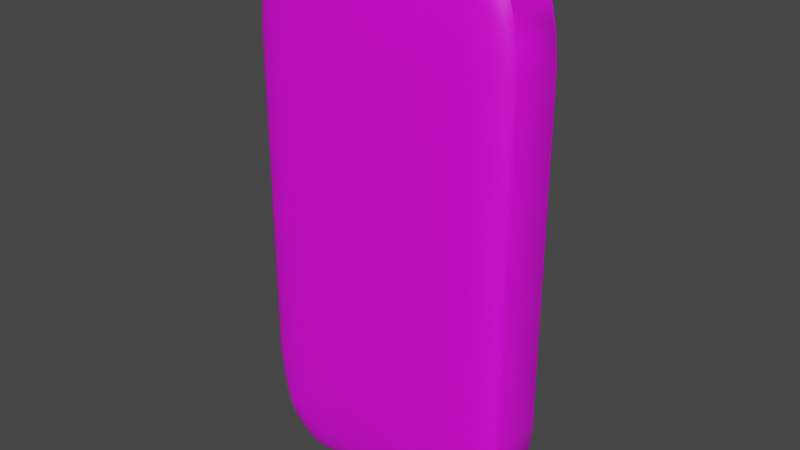 # Source: BucksPack.blend  (saved by Blender 3.4.6; exported with 4.5.12 LTS)
import bpy
from mathutils import Matrix  # noqa: F401  (used for matrix-valued properties, if any)

bpy.ops.wm.read_factory_settings(use_empty=True)
scene = bpy.context.scene
scene.name = 'Scene'

# ---- collections
col_collection = bpy.data.collections.new('Collection'); scene.collection.children.link(col_collection)

# ---- images (referenced by path relative to the original .blend; pixels are not part of the script)
import os
ASSET_DIR = os.environ.get("B2B_ASSET_DIR", "")  # directory of the original .blend (textures are referenced by path, not embedded)
HERE = os.path.dirname(os.path.abspath(__file__))  # packed textures are extracted next to this script under _unpacked/

def load_image(name, relpath, width, height, colorspace="sRGB"):
    """Load a texture the original file referenced (path relative to the .blend, or extracted next to this script)."""
    p = next((c for c in (os.path.join(HERE, relpath), os.path.join(ASSET_DIR, relpath)) if relpath and os.path.exists(c)), "")
    if p:
        img = bpy.data.images.load(p, check_existing=True)
        img.name = name
    else:  # same state as the original file: an image datablock whose file is absent (Cycles renders it pink)
        img = bpy.data.images.new(name, width, height)
        img.source = "FILE"
        img.filepath = "//" + (relpath or name)
    img.colorspace_settings.name = colorspace
    return img
img_bucks_texture_png = load_image('Bucks_Texture.png', 'Bucks_Texture.png', 1024, 1024, 'sRGB')

# ---- materials (node trees are filled in below, after node groups)
mat_base = bpy.data.materials.new('Base')
mat_base.use_transparent_shadow = False

# ---- node groups
ng_auto_smooth = bpy.data.node_groups.new('Auto Smooth', 'GeometryNodeTree')
_s = ng_auto_smooth.interface.new_socket(name='Geometry', in_out='OUTPUT', socket_type='NodeSocketGeometry')
_s = ng_auto_smooth.interface.new_socket(name='Geometry', in_out='INPUT', socket_type='NodeSocketGeometry')
_s = ng_auto_smooth.interface.new_socket(name='Angle', in_out='INPUT', socket_type='NodeSocketFloat')
_s.subtype = 'ANGLE'
_s.min_value = 0.0
_s.max_value = 3.142
ng_auto_smooth.is_modifier = True
_N = ng_auto_smooth.nodes; _L = ng_auto_smooth.links
n0 = _N.new('NodeGroupOutput'); n0.name = 'Group Output'; n0.location = (480, -100)
n1 = _N.new('NodeGroupInput'); n1.name = 'Group Input'; n1.location = (-420, -300)
n2 = _N.new('NodeGroupInput'); n2.name = 'Group Input.001'; n2.location = (-60, -100)
n3 = _N.new('GeometryNodeSetShadeSmooth'); n3.name = 'Set Shade Smooth'; n3.location = (120, -100)
n3.domain = 'EDGE'
n4 = _N.new('GeometryNodeSetShadeSmooth'); n4.name = 'Set Shade Smooth.001'; n4.location = (300, -100)
n5 = _N.new('GeometryNodeInputMeshEdgeAngle'); n5.name = 'Edge Angle'; n5.location = (-420, -220)
n6 = _N.new('GeometryNodeInputEdgeSmooth'); n6.name = 'Is Edge Smooth'; n6.location = (-60, -160)
n7 = _N.new('GeometryNodeInputShadeSmooth'); n7.name = 'Is Face Smooth'; n7.location = (-240, -340)
n8 = _N.new('FunctionNodeBooleanMath'); n8.name = 'Boolean Math'; n8.location = (-60, -220)
n9 = _N.new('FunctionNodeCompare'); n9.name = 'Compare'; n9.location = (-240, -180)
n9.operation = 'LESS_EQUAL'
_L.new(n5.outputs[0], n9.inputs[0])
_L.new(n4.outputs[0], n0.inputs[0])
_L.new(n1.outputs[1], n9.inputs[1])
_L.new(n9.outputs[0], n8.inputs[0])
_L.new(n7.outputs[0], n8.inputs[1])
_L.new(n2.outputs[0], n3.inputs[0])
_L.new(n6.outputs[0], n3.inputs[1])
_L.new(n3.outputs[0], n4.inputs[0])
_L.new(n8.outputs[0], n3.inputs[2])
n0.is_active_output = True

# ---- material node trees
mat_base.use_nodes = True; mat_base.node_tree.nodes.clear()
_N = mat_base.node_tree.nodes; _L = mat_base.node_tree.links
n0 = _N.new('ShaderNodeBsdfPrincipled'); n0.name = 'Principled BSDF'; n0.location = (10, 300)
n0.distribution = 'GGX'
n0.subsurface_method = 'BURLEY'
n0.inputs[3].default_value = 1.45
n0.inputs[27].default_value = (0.0, 0.0, 0.0, 1.0)
n0.inputs[28].default_value = 1.0
n1 = _N.new('ShaderNodeOutputMaterial'); n1.name = 'Material Output'; n1.location = (300, 300)
n2 = _N.new('ShaderNodeTexImage'); n2.name = 'Image Texture'; n2.location = (-312, 275)
n2.image = img_bucks_texture_png
_L.new(n0.outputs[0], n1.inputs[0])
_L.new(n2.outputs[0], n0.inputs[0])
n1.is_active_output = True

# ---- world
world_world = bpy.data.worlds.new('World'); scene.world = world_world
world_world.use_nodes = True; world_world.node_tree.nodes.clear()
_N = world_world.node_tree.nodes; _L = world_world.node_tree.links
n0 = _N.new('ShaderNodeOutputWorld'); n0.name = 'World Output'; n0.location = (300, 300)
n1 = _N.new('ShaderNodeBackground'); n1.name = 'Background'; n1.location = (10, 300)
n1.inputs[0].default_value = (0.05088, 0.05088, 0.05088, 1.0)
_L.new(n1.outputs[0], n0.inputs[0])
n0.is_active_output = True
world_world.color = (0.05088, 0.05088, 0.05088)
world_world.use_sun_shadow = False
world_world.sun_shadow_jitter_overblur = 0.0

# ---- meshes
me_cube_002 = bpy.data.meshes.new('Cube.002')
me_cube_002.from_pydata([(-0.6259, -0.3, 1.252), (-0.6259, -0.1878, 2.0), (-1.0, -0.1878, 1.252), (-0.6259, -0.2939, 1.483), (-0.6259, -0.278, 1.692), (-0.7417, -0.2939, 1.252), (-0.7394, -0.2843, 1.48), (-0.7379, -0.2719, 1.677), (-0.8461, -0.278, 1.252), (-0.8383, -0.2716, 1.476), (-0.8262, -0.263, 1.652), (-0.7392, -0.1878, 1.961), (-0.844, -0.1878, 1.857), (-0.6259, -0.2204, 1.964), (-0.7378, -0.2198, 1.9), (-0.8373, -0.2195, 1.818), (-0.6259, -0.253, 1.858), (-0.7356, -0.2508, 1.815), (-0.825, -0.2473, 1.758), (-0.9812, -0.2211, 1.252), (-0.929, -0.253, 1.252), (-0.9799, -0.1878, 1.483), (-0.9488, -0.2206, 1.479), (-0.9081, -0.2509, 1.476), (-0.927, -0.1878, 1.692), (-0.9064, -0.2201, 1.677), (-0.8781, -0.2473, 1.653), (-0.6259, 0.1878, 2.0), (-0.6259, 0.3, 1.252), (-1.0, 0.1878, 1.252), (-0.6259, 0.2204, 1.964), (-0.6259, 0.253, 1.858), (-0.7392, 0.1878, 1.961), (-0.7371, 0.22, 1.9), (-0.7356, 0.2509, 1.817), (-0.844, 0.1878, 1.857), (-0.8368, 0.2195, 1.816), (-0.825, 0.2473, 1.758), (-0.7417, 0.2939, 1.252), (-0.8461, 0.278, 1.252), (-0.6259, 0.2939, 1.483), (-0.7401, 0.2843, 1.479), (-0.8386, 0.2719, 1.476), (-0.6259, 0.278, 1.692), (-0.7379, 0.2716, 1.677), (-0.8262, 0.263, 1.652), (-0.9799, 0.1878, 1.483), (-0.927, 0.1878, 1.692), (-0.9812, 0.2211, 1.252), (-0.949, 0.2205, 1.48), (-0.9075, 0.2201, 1.678), (-0.929, 0.253, 1.252), (-0.9071, 0.2508, 1.476), (-0.8781, 0.2473, 1.653), (-0.6259, -0.3, -1.252), (-1.0, -0.1878, -1.252), (-0.6259, -0.1878, -2.0), (-0.7417, -0.2939, -1.252), (-0.8461, -0.278, -1.252), (-0.6259, -0.2939, -1.483), (-0.7401, -0.2843, -1.479), (-0.8386, -0.2719, -1.476), (-0.6259, -0.278, -1.692), (-0.7379, -0.2716, -1.677), (-0.8262, -0.263, -1.652), (-0.9799, -0.1878, -1.483), (-0.927, -0.1878, -1.692), (-0.9812, -0.2211, -1.252), (-0.949, -0.2205, -1.48), (-0.9075, -0.2201, -1.678), (-0.929, -0.253, -1.252), (-0.9071, -0.2508, -1.476), (-0.8781, -0.2473, -1.653), (-0.6259, -0.2204, -1.964), (-0.6259, -0.253, -1.858), (-0.7392, -0.1878, -1.961), (-0.7371, -0.22, -1.9), (-0.7356, -0.2509, -1.817), (-0.844, -0.1878, -1.857), (-0.8368, -0.2195, -1.816), (-0.825, -0.2473, -1.758), (-0.6259, 0.3, -1.252), (-0.6259, 0.1878, -2.0), (-1.0, 0.1878, -1.252), (-0.6259, 0.2939, -1.483), (-0.6259, 0.278, -1.692), (-0.7417, 0.2939, -1.252), (-0.7394, 0.2843, -1.48), (-0.7379, 0.2719, -1.677), (-0.8461, 0.278, -1.252), (-0.8383, 0.2716, -1.476), (-0.8262, 0.263, -1.652), (-0.7392, 0.1878, -1.961), (-0.844, 0.1878, -1.857), (-0.6259, 0.2204, -1.964), (-0.7378, 0.2198, -1.9), (-0.8373, 0.2195, -1.818), (-0.6259, 0.253, -1.858), (-0.7356, 0.2508, -1.815), (-0.825, 0.2473, -1.758), (-0.9812, 0.2211, -1.252), (-0.929, 0.253, -1.252), (-0.9799, 0.1878, -1.483), (-0.9488, 0.2206, -1.479), (-0.9081, 0.2509, -1.476), (-0.927, 0.1878, -1.692), (-0.9064, 0.2201, -1.677), (-0.8781, 0.2473, -1.653), (0.6259, -0.3, 1.252), (1.0, -0.1878, 1.252), (0.6259, -0.1878, 2.0), (0.7417, -0.2939, 1.252), (0.8461, -0.278, 1.252), (0.6259, -0.2939, 1.483), (0.7401, -0.2843, 1.479), (0.8386, -0.2719, 1.476), (0.6259, -0.278, 1.692), (0.7379, -0.2716, 1.677), (0.8262, -0.263, 1.652), (0.9799, -0.1878, 1.483), (0.927, -0.1878, 1.692), (0.9812, -0.2211, 1.252), (0.949, -0.2205, 1.48), (0.9075, -0.2201, 1.678), (0.929, -0.253, 1.252), (0.9071, -0.2508, 1.476), (0.8781, -0.2473, 1.653), (0.6259, -0.2204, 1.964), (0.6259, -0.253, 1.858), (0.7392, -0.1878, 1.961), (0.7371, -0.22, 1.9), (0.7356, -0.2509, 1.817), (0.844, -0.1878, 1.857), (0.8368, -0.2195, 1.816), (0.825, -0.2473, 1.758), (0.6259, 0.3, 1.252), (0.6259, 0.1878, 2.0), (1.0, 0.1878, 1.252), (0.6259, 0.2939, 1.483), (0.6259, 0.278, 1.692), (0.7417, 0.2939, 1.252), (0.7394, 0.2843, 1.48), (0.7379, 0.2719, 1.677), (0.8461, 0.278, 1.252), (0.8383, 0.2716, 1.476), (0.8262, 0.263, 1.652), (0.7392, 0.1878, 1.961), (0.844, 0.1878, 1.857), (0.6259, 0.2204, 1.964), (0.7378, 0.2198, 1.9), (0.8373, 0.2195, 1.818), (0.6259, 0.253, 1.858), (0.7356, 0.2508, 1.815), (0.825, 0.2473, 1.758), (0.9812, 0.2211, 1.252), (0.929, 0.253, 1.252), (0.9799, 0.1878, 1.483), (0.9488, 0.2206, 1.479), (0.9081, 0.2509, 1.476), (0.927, 0.1878, 1.692), (0.9064, 0.2201, 1.677), (0.8781, 0.2473, 1.653), (0.6259, -0.3, -1.252), (0.6259, -0.1878, -2.0), (1.0, -0.1878, -1.252), (0.6259, -0.2939, -1.483), (0.6259, -0.278, -1.692), (0.7417, -0.2939, -1.252), (0.7394, -0.2843, -1.48), (0.7379, -0.2719, -1.677), (0.8461, -0.278, -1.252), (0.8383, -0.2716, -1.476), (0.8262, -0.263, -1.652), (0.7392, -0.1878, -1.961), (0.844, -0.1878, -1.857), (0.6259, -0.2204, -1.964), (0.7378, -0.2198, -1.9), (0.8373, -0.2195, -1.818), (0.6259, -0.253, -1.858), (0.7356, -0.2508, -1.815), (0.825, -0.2473, -1.758), (0.9812, -0.2211, -1.252), (0.929, -0.253, -1.252), (0.9799, -0.1878, -1.483), (0.9488, -0.2206, -1.479), (0.9081, -0.2509, -1.476), (0.927, -0.1878, -1.692), (0.9064, -0.2201, -1.677), (0.8781, -0.2473, -1.653), (0.6259, 0.3, -1.252), (1.0, 0.1878, -1.252), (0.6259, 0.1878, -2.0), (0.7417, 0.2939, -1.252), (0.8461, 0.278, -1.252), (0.6259, 0.2939, -1.483), (0.7401, 0.2843, -1.479), (0.8386, 0.2719, -1.476), (0.6259, 0.278, -1.692), (0.7379, 0.2716, -1.677), (0.8262, 0.263, -1.652), (0.9799, 0.1878, -1.483), (0.927, 0.1878, -1.692), (0.9812, 0.2211, -1.252), (0.949, 0.2205, -1.48), (0.9075, 0.2201, -1.678), (0.929, 0.253, -1.252), (0.9071, 0.2508, -1.476), (0.8781, 0.2473, -1.653), (0.6259, 0.2204, -1.964), (0.6259, 0.253, -1.858), (0.7392, 0.1878, -1.961), (0.7371, 0.22, -1.9), (0.7356, 0.2509, -1.817), (0.844, 0.1878, -1.857), (0.8368, 0.2195, -1.816), (0.825, 0.2473, -1.758)], [], [(136, 1, 110), (164, 137, 109), (81, 135, 189), (2, 83, 55), (82, 163, 56), (0, 6, 5), (3, 7, 6), (4, 17, 7), (5, 9, 8), (6, 10, 9), (7, 18, 10), (11, 13, 1), (12, 14, 11), (24, 15, 12), (14, 16, 13), (15, 17, 14), (25, 18, 15), (19, 21, 2), (20, 22, 19), (8, 23, 20), (21, 25, 24), (22, 26, 25), (9, 26, 23), (10, 18, 26), (30, 32, 27), (31, 33, 30), (43, 34, 31), (33, 35, 32), (34, 36, 33), (44, 37, 34), (28, 41, 40), (38, 42, 41), (39, 52, 42), (40, 44, 43), (41, 45, 44), (42, 53, 45), (46, 48, 29), (46, 50, 49), (47, 36, 50), (49, 51, 48), (49, 53, 52), (50, 37, 53), (37, 45, 53), (54, 60, 59), (57, 61, 60), (58, 71, 61), (59, 63, 62), (60, 64, 63), (61, 72, 64), (65, 67, 55), (65, 69, 68), (66, 79, 69), (68, 70, 67), (68, 72, 71), (69, 80, 72), (73, 75, 56), (74, 76, 73), (62, 77, 74), (76, 78, 75), (77, 79, 76), (63, 80, 77), (64, 72, 80), (81, 87, 86), (84, 88, 87), (85, 98, 88), (86, 90, 89), (87, 91, 90), (88, 99, 91), (92, 94, 82), (93, 95, 92), (105, 96, 93), (95, 97, 94), (96, 98, 95), (106, 99, 96), (100, 102, 83), (101, 103, 100), (89, 104, 101), (102, 106, 105), (103, 107, 106), (90, 107, 104), (91, 99, 107), (108, 114, 113), (111, 115, 114), (112, 125, 115), (113, 117, 116), (114, 118, 117), (115, 126, 118), (119, 121, 109), (119, 123, 122), (120, 133, 123), (122, 124, 121), (122, 126, 125), (123, 134, 126), (127, 129, 110), (128, 130, 127), (116, 131, 128), (130, 132, 129), (131, 133, 130), (117, 134, 131), (118, 126, 134), (135, 141, 140), (138, 142, 141), (139, 152, 142), (140, 144, 143), (141, 145, 144), (142, 153, 145), (146, 148, 136), (147, 149, 146), (159, 150, 147), (149, 151, 148), (150, 152, 149), (160, 153, 150), (154, 156, 137), (155, 157, 154), (143, 158, 155), (156, 160, 159), (157, 161, 160), (144, 161, 158), (145, 153, 161), (162, 168, 167), (165, 169, 168), (166, 179, 169), (167, 171, 170), (168, 172, 171), (169, 180, 172), (173, 175, 163), (174, 176, 173), (186, 177, 174), (176, 178, 175), (177, 179, 176), (187, 180, 177), (181, 183, 164), (182, 184, 181), (170, 185, 182), (183, 187, 186), (184, 188, 187), (171, 188, 185), (172, 180, 188), (189, 195, 194), (192, 196, 195), (193, 206, 196), (194, 198, 197), (195, 199, 198), (196, 207, 199), (200, 202, 190), (200, 204, 203), (201, 214, 204), (203, 205, 202), (203, 207, 206), (204, 215, 207), (208, 210, 191), (209, 211, 208), (197, 212, 209), (211, 213, 210), (212, 214, 211), (198, 215, 212), (199, 207, 215), (0, 57, 54), (5, 58, 57), (8, 70, 58), (20, 67, 70), (19, 55, 67), (27, 11, 1), (11, 35, 12), (35, 24, 12), (47, 21, 24), (46, 2, 21), (81, 38, 28), (86, 39, 38), (89, 51, 39), (101, 48, 51), (100, 29, 48), (56, 92, 82), (92, 78, 93), (78, 105, 93), (66, 102, 105), (65, 83, 102), (54, 165, 162), (59, 166, 165), (62, 178, 166), (74, 175, 178), (73, 163, 175), (189, 84, 81), (194, 85, 84), (197, 97, 85), (209, 94, 97), (208, 82, 94), (164, 200, 190), (183, 201, 200), (186, 213, 201), (213, 173, 210), (173, 191, 210), (162, 111, 108), (167, 112, 111), (170, 124, 112), (182, 121, 124), (181, 109, 121), (135, 192, 189), (140, 193, 192), (143, 205, 193), (155, 202, 205), (154, 190, 202), (110, 146, 136), (146, 132, 147), (132, 159, 147), (120, 156, 159), (119, 137, 156), (108, 3, 0), (113, 4, 3), (116, 16, 4), (128, 13, 16), (127, 1, 13), (28, 138, 135), (40, 139, 138), (43, 151, 139), (31, 148, 151), (30, 136, 148), (162, 0, 54), (136, 27, 1), (164, 190, 137), (81, 28, 135), (2, 29, 83), (82, 191, 163), (0, 3, 6), (3, 4, 7), (4, 16, 17), (5, 6, 9), (6, 7, 10), (7, 17, 18), (11, 14, 13), (12, 15, 14), (24, 25, 15), (14, 17, 16), (15, 18, 17), (25, 26, 18), (19, 22, 21), (20, 23, 22), (8, 9, 23), (21, 22, 25), (22, 23, 26), (9, 10, 26), (30, 33, 32), (31, 34, 33), (43, 44, 34), (33, 36, 35), (34, 37, 36), (44, 45, 37), (28, 38, 41), (38, 39, 42), (39, 51, 52), (40, 41, 44), (41, 42, 45), (42, 52, 53), (46, 49, 48), (46, 47, 50), (47, 35, 36), (49, 52, 51), (49, 50, 53), (50, 36, 37), (54, 57, 60), (57, 58, 61), (58, 70, 71), (59, 60, 63), (60, 61, 64), (61, 71, 72), (65, 68, 67), (65, 66, 69), (66, 78, 79), (68, 71, 70), (68, 69, 72), (69, 79, 80), (73, 76, 75), (74, 77, 76), (62, 63, 77), (76, 79, 78), (77, 80, 79), (63, 64, 80), (81, 84, 87), (84, 85, 88), (85, 97, 98), (86, 87, 90), (87, 88, 91), (88, 98, 99), (92, 95, 94), (93, 96, 95), (105, 106, 96), (95, 98, 97), (96, 99, 98), (106, 107, 99), (100, 103, 102), (101, 104, 103), (89, 90, 104), (102, 103, 106), (103, 104, 107), (90, 91, 107), (108, 111, 114), (111, 112, 115), (112, 124, 125), (113, 114, 117), (114, 115, 118), (115, 125, 126), (119, 122, 121), (119, 120, 123), (120, 132, 133), (122, 125, 124), (122, 123, 126), (123, 133, 134), (127, 130, 129), (128, 131, 130), (116, 117, 131), (130, 133, 132), (131, 134, 133), (117, 118, 134), (135, 138, 141), (138, 139, 142), (139, 151, 152), (140, 141, 144), (141, 142, 145), (142, 152, 153), (146, 149, 148), (147, 150, 149), (159, 160, 150), (149, 152, 151), (150, 153, 152), (160, 161, 153), (154, 157, 156), (155, 158, 157), (143, 144, 158), (156, 157, 160), (157, 158, 161), (144, 145, 161), (162, 165, 168), (165, 166, 169), (166, 178, 179), (167, 168, 171), (168, 169, 172), (169, 179, 180), (173, 176, 175), (174, 177, 176), (186, 187, 177), (176, 179, 178), (177, 180, 179), (187, 188, 180), (181, 184, 183), (182, 185, 184), (170, 171, 185), (183, 184, 187), (184, 185, 188), (171, 172, 188), (189, 192, 195), (192, 193, 196), (193, 205, 206), (194, 195, 198), (195, 196, 199), (196, 206, 207), (200, 203, 202), (200, 201, 204), (201, 213, 214), (203, 206, 205), (203, 204, 207), (204, 214, 215), (208, 211, 210), (209, 212, 211), (197, 198, 212), (211, 214, 213), (212, 215, 214), (198, 199, 215), (0, 5, 57), (5, 8, 58), (8, 20, 70), (20, 19, 67), (19, 2, 55), (27, 32, 11), (11, 32, 35), (35, 47, 24), (47, 46, 21), (46, 29, 2), (81, 86, 38), (86, 89, 39), (89, 101, 51), (101, 100, 48), (100, 83, 29), (56, 75, 92), (92, 75, 78), (78, 66, 105), (66, 65, 102), (65, 55, 83), (54, 59, 165), (59, 62, 166), (62, 74, 178), (74, 73, 175), (73, 56, 163), (189, 194, 84), (194, 197, 85), (197, 209, 97), (209, 208, 94), (208, 191, 82), (164, 183, 200), (183, 186, 201), (186, 174, 213), (213, 174, 173), (173, 163, 191), (162, 167, 111), (167, 170, 112), (170, 182, 124), (182, 181, 121), (181, 164, 109), (135, 140, 192), (140, 143, 193), (143, 155, 205), (155, 154, 202), (154, 137, 190), (110, 129, 146), (146, 129, 132), (132, 120, 159), (120, 119, 156), (119, 109, 137), (108, 113, 3), (113, 116, 4), (116, 128, 16), (128, 127, 13), (127, 110, 1), (28, 40, 138), (40, 43, 139), (43, 31, 151), (31, 30, 148), (30, 27, 136), (162, 108, 0)])
me_cube_002.polygons.foreach_set('use_smooth', [True] * 428)
_uv = me_cube_002.uv_layers.new(name='UVMap')
_uv.uv.foreach_set('vector', [0.5699, 0.8805, 0.5699, 0.8264, 0.5699, 0.8805, 0.4941, 0.8967, 0.5524, 0.8967, 0.5524, 0.8967, 0.1733, 0.1971, 0.8267, 0.8029, 0.1733, 0.8029, 0.5524, 0.8102, 0.4941, 0.8102, 0.4941, 0.8102, 0.4766, 0.8264, 0.4766, 0.8805, 0.4766, 0.8264, 0.8267, 0.1971, 0.8864, 0.1421, 0.8267, 0.141, 0.8872, 0.1971, 0.9378, 0.1428, 0.8864, 0.1421, 0.5551, 0.8032, 0.5652, 0.7966, 0.5547, 0.7965, 0.8267, 0.141, 0.8853, 0.0943, 0.8267, 0.09048, 0.5482, 0.7964, 0.5538, 0.7911, 0.5481, 0.7904, 0.5547, 0.7965, 0.5652, 0.7912, 0.5538, 0.7911, 0.5699, 0.8215, 0.5699, 0.8264, 0.5699, 0.8264, 0.5699, 0.817, 0.5699, 0.8216, 0.5699, 0.8215, 0.5699, 0.8102, 0.5699, 0.8173, 0.5699, 0.817, 0.5699, 0.8216, 0.5699, 0.8264, 0.5699, 0.8264, 0.5699, 0.8173, 0.5699, 0.8217, 0.5699, 0.8216, 0.5699, 0.8102, 0.5699, 0.8178, 0.5699, 0.8173, 0.5524, 0.8102, 0.5578, 0.8102, 0.5524, 0.8102, 0.5524, 0.8102, 0.5577, 0.8102, 0.5524, 0.8102, 0.7681, 0.1029, 0.8161, 0.1029, 0.7681, 0.1029, 0.5578, 0.8102, 0.5623, 0.8102, 0.5627, 0.8102, 0.5577, 0.8102, 0.5618, 0.8102, 0.5623, 0.8102, 0.8161, 0.1029, 0.854, 0.1029, 0.8161, 0.1029, 0.8539, 0.1719, 0.9284, 0.1724, 0.854, 0.1029, 0.5699, 0.8264, 0.5699, 0.8215, 0.5699, 0.8264, 0.5699, 0.8264, 0.5699, 0.8216, 0.5699, 0.8264, 0.5652, 0.8032, 0.5652, 0.7966, 0.5652, 0.8032, 0.5699, 0.8216, 0.5699, 0.817, 0.5699, 0.8215, 0.5699, 0.8217, 0.5699, 0.8173, 0.5699, 0.8216, 0.5652, 0.7965, 0.5652, 0.7912, 0.5652, 0.7966, 0.8267, 0.1971, 0.886, 0.1418, 0.8872, 0.1971, 0.8267, 0.141, 0.8853, 0.09413, 0.886, 0.1418, 0.7681, 0.164, 0.8161, 0.1029, 0.8161, 0.167, 0.8872, 0.1971, 0.9376, 0.1428, 0.9418, 0.1971, 0.5482, 0.7963, 0.5538, 0.7911, 0.5546, 0.7965, 0.8161, 0.167, 0.854, 0.1029, 0.8539, 0.1719, 0.5578, 0.8102, 0.5524, 0.8102, 0.5524, 0.8102, 0.5578, 0.8102, 0.5623, 0.8102, 0.5577, 0.8102, 0.5627, 0.8102, 0.5699, 0.8102, 0.5623, 0.8102, 0.5577, 0.8102, 0.5524, 0.8102, 0.5524, 0.8102, 0.5577, 0.8102, 0.5618, 0.8102, 0.5576, 0.8102, 0.5623, 0.8102, 0.5699, 0.8102, 0.5618, 0.8102, 0.9284, 0.1724, 0.8539, 0.1719, 0.854, 0.1029, 0.1733, 0.1971, 0.114, 0.1418, 0.1128, 0.1971, 0.1733, 0.141, 0.1147, 0.09413, 0.114, 0.1418, 0.2319, 0.164, 0.1839, 0.1029, 0.1839, 0.167, 0.1128, 0.1971, 0.06236, 0.1428, 0.05824, 0.1971, 0.4518, 0.7963, 0.4462, 0.7911, 0.4454, 0.7965, 0.1839, 0.167, 0.146, 0.1029, 0.1461, 0.1719, 0.4887, 0.8102, 0.4941, 0.8102, 0.4941, 0.8102, 0.4887, 0.8102, 0.4842, 0.8102, 0.4888, 0.8102, 0.4838, 0.8102, 0.4766, 0.8102, 0.4842, 0.8102, 0.4888, 0.8102, 0.4941, 0.8102, 0.4941, 0.8102, 0.4888, 0.8102, 0.4847, 0.8102, 0.4889, 0.8102, 0.4842, 0.8102, 0.4766, 0.8102, 0.4847, 0.8102, 0.4766, 0.8264, 0.4766, 0.8215, 0.4766, 0.8264, 0.4766, 0.8264, 0.4766, 0.8216, 0.4766, 0.8264, 0.4465, 0.81, 0.4465, 0.8046, 0.4465, 0.81, 0.4766, 0.8216, 0.4766, 0.817, 0.4766, 0.8215, 0.4766, 0.8217, 0.4766, 0.8173, 0.4766, 0.8216, 0.4465, 0.8045, 0.4465, 0.8001, 0.4465, 0.8046, 0.1461, 0.1719, 0.146, 0.1029, 0.07163, 0.1724, 0.1733, 0.1971, 0.1136, 0.1421, 0.1733, 0.141, 0.1128, 0.1971, 0.06218, 0.1428, 0.1136, 0.1421, 0.4449, 0.8032, 0.4348, 0.7966, 0.4453, 0.7965, 0.1733, 0.141, 0.1147, 0.0943, 0.1733, 0.09048, 0.4518, 0.7964, 0.4462, 0.7911, 0.4519, 0.7904, 0.4453, 0.7965, 0.4348, 0.7912, 0.4462, 0.7911, 0.4766, 0.8215, 0.4766, 0.8264, 0.4766, 0.8264, 0.4766, 0.817, 0.4766, 0.8216, 0.4766, 0.8215, 0.4766, 0.8102, 0.4766, 0.8173, 0.4766, 0.817, 0.4766, 0.8216, 0.4766, 0.8264, 0.4766, 0.8264, 0.4766, 0.8173, 0.4766, 0.8217, 0.4766, 0.8216, 0.4766, 0.8102, 0.4766, 0.8178, 0.4766, 0.8173, 0.4941, 0.8102, 0.4887, 0.8102, 0.4941, 0.8102, 0.4941, 0.8102, 0.4888, 0.8102, 0.4941, 0.8102, 0.2319, 0.1029, 0.1839, 0.1029, 0.2319, 0.1029, 0.4887, 0.8102, 0.4842, 0.8102, 0.4838, 0.8102, 0.4888, 0.8102, 0.4847, 0.8102, 0.4842, 0.8102, 0.1839, 0.1029, 0.146, 0.1029, 0.1839, 0.1029, 0.1461, 0.1719, 0.07163, 0.1724, 0.146, 0.1029, 0.8267, 0.8029, 0.886, 0.8582, 0.8872, 0.8029, 0.8267, 0.859, 0.8853, 0.9059, 0.886, 0.8582, 0.7681, 0.836, 0.8161, 0.8971, 0.8161, 0.833, 0.8872, 0.8029, 0.9376, 0.8572, 0.9418, 0.8029, 0.5482, 0.8858, 0.5538, 0.891, 0.5546, 0.8856, 0.8161, 0.833, 0.854, 0.8971, 0.8539, 0.8281, 0.5578, 0.8967, 0.5524, 0.8967, 0.5524, 0.8967, 0.5578, 0.8967, 0.5623, 0.8967, 0.5577, 0.8967, 0.5627, 0.8967, 0.5699, 0.8967, 0.5623, 0.8967, 0.5577, 0.8967, 0.5524, 0.8967, 0.5524, 0.8967, 0.5577, 0.8967, 0.5618, 0.8967, 0.5576, 0.8967, 0.5623, 0.8967, 0.5699, 0.8967, 0.5618, 0.8967, 0.5699, 0.8805, 0.5699, 0.8854, 0.5699, 0.8805, 0.5699, 0.8805, 0.5699, 0.8853, 0.5699, 0.8805, 0.5652, 0.8789, 0.5652, 0.8855, 0.5652, 0.8789, 0.5699, 0.8853, 0.5699, 0.8899, 0.5699, 0.8854, 0.5699, 0.8852, 0.5699, 0.8896, 0.5699, 0.8853, 0.5535, 0.8776, 0.5535, 0.8819, 0.5535, 0.8775, 0.8539, 0.8281, 0.854, 0.8971, 0.9284, 0.8276, 0.8267, 0.8029, 0.8864, 0.8579, 0.8267, 0.859, 0.8872, 0.8029, 0.9378, 0.8572, 0.8864, 0.8579, 0.5551, 0.8789, 0.5652, 0.8855, 0.5547, 0.8856, 0.8267, 0.859, 0.8853, 0.9057, 0.8267, 0.9095, 0.5482, 0.8857, 0.5538, 0.891, 0.5481, 0.8917, 0.5547, 0.8856, 0.5652, 0.8909, 0.5538, 0.891, 0.5699, 0.8854, 0.5699, 0.8805, 0.5699, 0.8805, 0.5699, 0.8899, 0.5699, 0.8853, 0.5699, 0.8854, 0.5699, 0.8967, 0.5699, 0.8896, 0.5699, 0.8899, 0.5699, 0.8853, 0.5699, 0.8805, 0.5699, 0.8805, 0.5699, 0.8896, 0.5699, 0.8852, 0.5699, 0.8853, 0.5699, 0.8967, 0.5699, 0.8891, 0.5699, 0.8896, 0.5524, 0.8967, 0.5578, 0.8967, 0.5524, 0.8967, 0.5524, 0.8967, 0.5577, 0.8967, 0.5524, 0.8967, 0.7681, 0.8971, 0.8161, 0.8971, 0.7681, 0.8971, 0.5578, 0.8967, 0.5623, 0.8967, 0.5627, 0.8967, 0.5577, 0.8967, 0.5618, 0.8967, 0.5623, 0.8967, 0.8161, 0.8971, 0.854, 0.8971, 0.8161, 0.8971, 0.8539, 0.8281, 0.9284, 0.8276, 0.854, 0.8971, 0.1733, 0.8029, 0.1136, 0.8579, 0.1733, 0.859, 0.1128, 0.8029, 0.06218, 0.8572, 0.1136, 0.8579, 0.4449, 0.8789, 0.4465, 0.8775, 0.4453, 0.8856, 0.1733, 0.859, 0.1147, 0.9057, 0.1733, 0.9095, 0.4518, 0.8857, 0.4462, 0.891, 0.4519, 0.8917, 0.4453, 0.8856, 0.4465, 0.8819, 0.4462, 0.891, 0.4766, 0.8854, 0.4766, 0.8805, 0.4766, 0.8805, 0.4766, 0.8899, 0.4766, 0.8853, 0.4766, 0.8854, 0.4766, 0.8967, 0.4766, 0.8896, 0.4766, 0.8899, 0.4766, 0.8853, 0.4766, 0.8805, 0.4766, 0.8805, 0.4766, 0.8896, 0.4766, 0.8852, 0.4766, 0.8853, 0.4766, 0.8967, 0.4766, 0.8891, 0.4766, 0.8896, 0.4941, 0.8967, 0.4887, 0.8967, 0.4941, 0.8967, 0.4941, 0.8967, 0.4888, 0.8967, 0.4941, 0.8967, 0.2319, 0.8971, 0.1839, 0.8971, 0.2319, 0.8971, 0.4887, 0.8967, 0.4842, 0.8967, 0.4838, 0.8967, 0.4888, 0.8967, 0.4847, 0.8967, 0.4842, 0.8967, 0.1839, 0.8971, 0.146, 0.8971, 0.1839, 0.8971, 0.1461, 0.8281, 0.07163, 0.8276, 0.146, 0.8971, 0.1733, 0.8029, 0.114, 0.8582, 0.1128, 0.8029, 0.1733, 0.859, 0.1147, 0.9059, 0.114, 0.8582, 0.2319, 0.836, 0.1839, 0.8971, 0.1839, 0.833, 0.1128, 0.8029, 0.06236, 0.8572, 0.05824, 0.8029, 0.4518, 0.8858, 0.4462, 0.891, 0.4454, 0.8856, 0.1839, 0.833, 0.146, 0.8971, 0.1461, 0.8281, 0.4887, 0.8967, 0.4941, 0.8967, 0.4941, 0.8967, 0.4887, 0.8967, 0.4842, 0.8967, 0.4888, 0.8967, 0.4838, 0.8967, 0.4766, 0.8967, 0.4842, 0.8967, 0.4888, 0.8967, 0.4941, 0.8967, 0.4941, 0.8967, 0.4888, 0.8967, 0.4847, 0.8967, 0.4889, 0.8967, 0.4842, 0.8967, 0.4766, 0.8967, 0.4847, 0.8967, 0.4766, 0.8805, 0.4766, 0.8854, 0.4766, 0.8805, 0.4766, 0.8805, 0.4766, 0.8853, 0.4766, 0.8805, 0.4348, 0.8789, 0.4348, 0.8855, 0.4348, 0.8789, 0.4766, 0.8853, 0.4766, 0.8899, 0.4766, 0.8854, 0.4766, 0.8852, 0.4766, 0.8896, 0.4766, 0.8853, 0.4348, 0.8856, 0.4348, 0.8909, 0.4348, 0.8855, 0.1461, 0.8281, 0.146, 0.8971, 0.07163, 0.8276, 0.8267, 0.1971, 0.1733, 0.141, 0.1733, 0.1971, 0.8267, 0.141, 0.1733, 0.09048, 0.1733, 0.141, 0.7681, 0.164, 0.2319, 0.1029, 0.2319, 0.164, 0.5524, 0.8102, 0.4941, 0.8102, 0.4941, 0.8102, 0.5524, 0.8102, 0.4941, 0.8102, 0.4941, 0.8102, 0.5699, 0.8264, 0.5699, 0.8215, 0.5699, 0.8264, 0.5699, 0.8215, 0.5699, 0.817, 0.5699, 0.817, 0.5699, 0.817, 0.5627, 0.8102, 0.5699, 0.817, 0.5627, 0.8102, 0.5578, 0.8102, 0.5627, 0.8102, 0.5578, 0.8102, 0.5524, 0.8102, 0.5578, 0.8102, 0.1733, 0.1971, 0.8267, 0.141, 0.8267, 0.1971, 0.1733, 0.141, 0.8267, 0.09048, 0.8267, 0.141, 0.2319, 0.164, 0.7681, 0.1029, 0.7681, 0.164, 0.4941, 0.8102, 0.5524, 0.8102, 0.5524, 0.8102, 0.4941, 0.8102, 0.5524, 0.8102, 0.5524, 0.8102, 0.4766, 0.8264, 0.4766, 0.8215, 0.4766, 0.8264, 0.4766, 0.8215, 0.4766, 0.817, 0.4766, 0.817, 0.4766, 0.817, 0.4838, 0.8102, 0.4766, 0.817, 0.4838, 0.8102, 0.4887, 0.8102, 0.4838, 0.8102, 0.4887, 0.8102, 0.4941, 0.8102, 0.4887, 0.8102, 0.1733, 0.1971, 0.1128, 0.8029, 0.1733, 0.8029, 0.1128, 0.1971, 0.05824, 0.8029, 0.1128, 0.8029, 0.4449, 0.8032, 0.4465, 0.8721, 0.4449, 0.8789, 0.4766, 0.8264, 0.4766, 0.8805, 0.4766, 0.8805, 0.4766, 0.8264, 0.4766, 0.8805, 0.4766, 0.8805, 0.1733, 0.8029, 0.1128, 0.1971, 0.1733, 0.1971, 0.1128, 0.8029, 0.05824, 0.1971, 0.1128, 0.1971, 0.4449, 0.8789, 0.4348, 0.8032, 0.4449, 0.8032, 0.4766, 0.8805, 0.4766, 0.8264, 0.4766, 0.8264, 0.4766, 0.8805, 0.4766, 0.8264, 0.4766, 0.8264, 0.4941, 0.8967, 0.4887, 0.8967, 0.4941, 0.8967, 0.4887, 0.8967, 0.4838, 0.8967, 0.4887, 0.8967, 0.4838, 0.8967, 0.4766, 0.8899, 0.4838, 0.8967, 0.4766, 0.8899, 0.4766, 0.8854, 0.4766, 0.8854, 0.4766, 0.8854, 0.4766, 0.8805, 0.4766, 0.8854, 0.1733, 0.8029, 0.8267, 0.859, 0.8267, 0.8029, 0.1733, 0.859, 0.8267, 0.9095, 0.8267, 0.859, 0.2319, 0.836, 0.7681, 0.8971, 0.7681, 0.836, 0.4941, 0.8967, 0.5524, 0.8967, 0.5524, 0.8967, 0.4941, 0.8967, 0.5524, 0.8967, 0.5524, 0.8967, 0.8267, 0.8029, 0.1733, 0.859, 0.1733, 0.8029, 0.8267, 0.859, 0.1733, 0.9095, 0.1733, 0.859, 0.7681, 0.836, 0.2319, 0.8971, 0.2319, 0.836, 0.5524, 0.8967, 0.4941, 0.8967, 0.4941, 0.8967, 0.5524, 0.8967, 0.4941, 0.8967, 0.4941, 0.8967, 0.5699, 0.8805, 0.5699, 0.8854, 0.5699, 0.8805, 0.5699, 0.8854, 0.5699, 0.8899, 0.5699, 0.8899, 0.5699, 0.8899, 0.5627, 0.8967, 0.5699, 0.8899, 0.5627, 0.8967, 0.5578, 0.8967, 0.5627, 0.8967, 0.5578, 0.8967, 0.5524, 0.8967, 0.5578, 0.8967, 0.8267, 0.8029, 0.8872, 0.1971, 0.8267, 0.1971, 0.8872, 0.8029, 0.9418, 0.1971, 0.8872, 0.1971, 0.5551, 0.8789, 0.5652, 0.8032, 0.5551, 0.8032, 0.5699, 0.8805, 0.5699, 0.8264, 0.5699, 0.8264, 0.5699, 0.8805, 0.5699, 0.8264, 0.5699, 0.8264, 0.8267, 0.1971, 0.8872, 0.8029, 0.8267, 0.8029, 0.8872, 0.1971, 0.9418, 0.8029, 0.8872, 0.8029, 0.5551, 0.8032, 0.5652, 0.8789, 0.5551, 0.8789, 0.5699, 0.8264, 0.5699, 0.8805, 0.5699, 0.8805, 0.5699, 0.8264, 0.5699, 0.8805, 0.5699, 0.8805, 0.1733, 0.8029, 0.8267, 0.1971, 0.1733, 0.1971, 0.5699, 0.8805, 0.5699, 0.8264, 0.5699, 0.8264, 0.4941, 0.8967, 0.4941, 0.8967, 0.5524, 0.8967, 0.1733, 0.1971, 0.8267, 0.1971, 0.8267, 0.8029, 0.5524, 0.8102, 0.5524, 0.8102, 0.4941, 0.8102, 0.4766, 0.8264, 0.4766, 0.8805, 0.4766, 0.8805, 0.8267, 0.1971, 0.8872, 0.1971, 0.8864, 0.1421, 0.8872, 0.1971, 0.9418, 0.1971, 0.9378, 0.1428, 0.5551, 0.8032, 0.5652, 0.8032, 0.5652, 0.7966, 0.8267, 0.141, 0.8864, 0.1421, 0.8853, 0.0943, 0.5482, 0.7964, 0.5547, 0.7965, 0.5538, 0.7911, 0.5547, 0.7965, 0.5652, 0.7966, 0.5652, 0.7912, 0.5699, 0.8215, 0.5699, 0.8216, 0.5699, 0.8264, 0.5699, 0.817, 0.5699, 0.8173, 0.5699, 0.8216, 0.5699, 0.8102, 0.5699, 0.8102, 0.5699, 0.8173, 0.5699, 0.8216, 0.5699, 0.8217, 0.5699, 0.8264, 0.5699, 0.8173, 0.5699, 0.8178, 0.5699, 0.8217, 0.5699, 0.8102, 0.5699, 0.8102, 0.5699, 0.8178, 0.5524, 0.8102, 0.5577, 0.8102, 0.5578, 0.8102, 0.5524, 0.8102, 0.5576, 0.8102, 0.5577, 0.8102, 0.7681, 0.1029, 0.8161, 0.1029, 0.8161, 0.1029, 0.5578, 0.8102, 0.5577, 0.8102, 0.5623, 0.8102, 0.5577, 0.8102, 0.5576, 0.8102, 0.5618, 0.8102, 0.8161, 0.1029, 0.8539, 0.1029, 0.854, 0.1029, 0.5699, 0.8264, 0.5699, 0.8216, 0.5699, 0.8215, 0.5699, 0.8264, 0.5699, 0.8217, 0.5699, 0.8216, 0.5652, 0.8032, 0.5652, 0.7965, 0.5652, 0.7966, 0.5699, 0.8216, 0.5699, 0.8173, 0.5699, 0.817, 0.5699, 0.8217, 0.5699, 0.8178, 0.5699, 0.8173, 0.5652, 0.7965, 0.5652, 0.7911, 0.5652, 0.7912, 0.8267, 0.1971, 0.8267, 0.141, 0.886, 0.1418, 0.8267, 0.141, 0.8267, 0.09048, 0.8853, 0.09413, 0.7681, 0.164, 0.7681, 0.1029, 0.8161, 0.1029, 0.8872, 0.1971, 0.886, 0.1418, 0.9376, 0.1428, 0.5482, 0.7963, 0.5481, 0.7904, 0.5538, 0.7911, 0.8161, 0.167, 0.8161, 0.1029, 0.854, 0.1029, 0.5578, 0.8102, 0.5577, 0.8102, 0.5524, 0.8102, 0.5578, 0.8102, 0.5627, 0.8102, 0.5623, 0.8102, 0.5627, 0.8102, 0.5699, 0.8102, 0.5699, 0.8102, 0.5577, 0.8102, 0.5576, 0.8102, 0.5524, 0.8102, 0.5577, 0.8102, 0.5623, 0.8102, 0.5618, 0.8102, 0.5623, 0.8102, 0.5699, 0.8102, 0.5699, 0.8102, 0.1733, 0.1971, 0.1733, 0.141, 0.114, 0.1418, 0.1733, 0.141, 0.1733, 0.09048, 0.1147, 0.09413, 0.2319, 0.164, 0.2319, 0.1029, 0.1839, 0.1029, 0.1128, 0.1971, 0.114, 0.1418, 0.06236, 0.1428, 0.4518, 0.7963, 0.4519, 0.7904, 0.4462, 0.7911, 0.1839, 0.167, 0.1839, 0.1029, 0.146, 0.1029, 0.4887, 0.8102, 0.4888, 0.8102, 0.4941, 0.8102, 0.4887, 0.8102, 0.4838, 0.8102, 0.4842, 0.8102, 0.4838, 0.8102, 0.4766, 0.8102, 0.4766, 0.8102, 0.4888, 0.8102, 0.4889, 0.8102, 0.4941, 0.8102, 0.4888, 0.8102, 0.4842, 0.8102, 0.4847, 0.8102, 0.4842, 0.8102, 0.4766, 0.8102, 0.4766, 0.8102, 0.4766, 0.8264, 0.4766, 0.8216, 0.4766, 0.8215, 0.4766, 0.8264, 0.4766, 0.8217, 0.4766, 0.8216, 0.4465, 0.81, 0.4465, 0.8045, 0.4465, 0.8046, 0.4766, 0.8216, 0.4766, 0.8173, 0.4766, 0.817, 0.4766, 0.8217, 0.4766, 0.8178, 0.4766, 0.8173, 0.4465, 0.8045, 0.4465, 0.8001, 0.4465, 0.8001, 0.1733, 0.1971, 0.1128, 0.1971, 0.1136, 0.1421, 0.1128, 0.1971, 0.05824, 0.1971, 0.06218, 0.1428, 0.4449, 0.8032, 0.4348, 0.8032, 0.4348, 0.7966, 0.1733, 0.141, 0.1136, 0.1421, 0.1147, 0.0943, 0.4518, 0.7964, 0.4453, 0.7965, 0.4462, 0.7911, 0.4453, 0.7965, 0.4348, 0.7966, 0.4348, 0.7912, 0.4766, 0.8215, 0.4766, 0.8216, 0.4766, 0.8264, 0.4766, 0.817, 0.4766, 0.8173, 0.4766, 0.8216, 0.4766, 0.8102, 0.4766, 0.8102, 0.4766, 0.8173, 0.4766, 0.8216, 0.4766, 0.8217, 0.4766, 0.8264, 0.4766, 0.8173, 0.4766, 0.8178, 0.4766, 0.8217, 0.4766, 0.8102, 0.4766, 0.8102, 0.4766, 0.8178, 0.4941, 0.8102, 0.4888, 0.8102, 0.4887, 0.8102, 0.4941, 0.8102, 0.4889, 0.8102, 0.4888, 0.8102, 0.2319, 0.1029, 0.1839, 0.1029, 0.1839, 0.1029, 0.4887, 0.8102, 0.4888, 0.8102, 0.4842, 0.8102, 0.4888, 0.8102, 0.4889, 0.8102, 0.4847, 0.8102, 0.1839, 0.1029, 0.1461, 0.1029, 0.146, 0.1029, 0.8267, 0.8029, 0.8267, 0.859, 0.886, 0.8582, 0.8267, 0.859, 0.8267, 0.9095, 0.8853, 0.9059, 0.7681, 0.836, 0.7681, 0.8971, 0.8161, 0.8971, 0.8872, 0.8029, 0.886, 0.8582, 0.9376, 0.8572, 0.5482, 0.8858, 0.5481, 0.8917, 0.5538, 0.891, 0.8161, 0.833, 0.8161, 0.8971, 0.854, 0.8971, 0.5578, 0.8967, 0.5577, 0.8967, 0.5524, 0.8967, 0.5578, 0.8967, 0.5627, 0.8967, 0.5623, 0.8967, 0.5627, 0.8967, 0.5699, 0.8967, 0.5699, 0.8967, 0.5577, 0.8967, 0.5576, 0.8967, 0.5524, 0.8967, 0.5577, 0.8967, 0.5623, 0.8967, 0.5618, 0.8967, 0.5623, 0.8967, 0.5699, 0.8967, 0.5699, 0.8967, 0.5699, 0.8805, 0.5699, 0.8853, 0.5699, 0.8854, 0.5699, 0.8805, 0.5699, 0.8852, 0.5699, 0.8853, 0.5652, 0.8789, 0.5652, 0.8856, 0.5652, 0.8855, 0.5699, 0.8853, 0.5699, 0.8896, 0.5699, 0.8899, 0.5699, 0.8852, 0.5699, 0.8891, 0.5699, 0.8896, 0.5535, 0.8776, 0.5535, 0.882, 0.5535, 0.8819, 0.8267, 0.8029, 0.8872, 0.8029, 0.8864, 0.8579, 0.8872, 0.8029, 0.9418, 0.8029, 0.9378, 0.8572, 0.5551, 0.8789, 0.5652, 0.8789, 0.5652, 0.8855, 0.8267, 0.859, 0.8864, 0.8579, 0.8853, 0.9057, 0.5482, 0.8857, 0.5547, 0.8856, 0.5538, 0.891, 0.5547, 0.8856, 0.5652, 0.8855, 0.5652, 0.8909, 0.5699, 0.8854, 0.5699, 0.8853, 0.5699, 0.8805, 0.5699, 0.8899, 0.5699, 0.8896, 0.5699, 0.8853, 0.5699, 0.8967, 0.5699, 0.8967, 0.5699, 0.8896, 0.5699, 0.8853, 0.5699, 0.8852, 0.5699, 0.8805, 0.5699, 0.8896, 0.5699, 0.8891, 0.5699, 0.8852, 0.5699, 0.8967, 0.5699, 0.8967, 0.5699, 0.8891, 0.5524, 0.8967, 0.5577, 0.8967, 0.5578, 0.8967, 0.5524, 0.8967, 0.5576, 0.8967, 0.5577, 0.8967, 0.7681, 0.8971, 0.8161, 0.8971, 0.8161, 0.8971, 0.5578, 0.8967, 0.5577, 0.8967, 0.5623, 0.8967, 0.5577, 0.8967, 0.5576, 0.8967, 0.5618, 0.8967, 0.8161, 0.8971, 0.8539, 0.8971, 0.854, 0.8971, 0.1733, 0.8029, 0.1128, 0.8029, 0.1136, 0.8579, 0.1128, 0.8029, 0.05824, 0.8029, 0.06218, 0.8572, 0.4449, 0.8789, 0.4465, 0.8721, 0.4465, 0.8775, 0.1733, 0.859, 0.1136, 0.8579, 0.1147, 0.9057, 0.4518, 0.8857, 0.4453, 0.8856, 0.4462, 0.891, 0.4453, 0.8856, 0.4465, 0.8775, 0.4465, 0.8819, 0.4766, 0.8854, 0.4766, 0.8853, 0.4766, 0.8805, 0.4766, 0.8899, 0.4766, 0.8896, 0.4766, 0.8853, 0.4766, 0.8967, 0.4766, 0.8967, 0.4766, 0.8896, 0.4766, 0.8853, 0.4766, 0.8852, 0.4766, 0.8805, 0.4766, 0.8896, 0.4766, 0.8891, 0.4766, 0.8852, 0.4766, 0.8967, 0.4766, 0.8967, 0.4766, 0.8891, 0.4941, 0.8967, 0.4888, 0.8967, 0.4887, 0.8967, 0.4941, 0.8967, 0.4889, 0.8967, 0.4888, 0.8967, 0.2319, 0.8971, 0.1839, 0.8971, 0.1839, 0.8971, 0.4887, 0.8967, 0.4888, 0.8967, 0.4842, 0.8967, 0.4888, 0.8967, 0.4889, 0.8967, 0.4847, 0.8967, 0.1839, 0.8971, 0.1461, 0.8971, 0.146, 0.8971, 0.1733, 0.8029, 0.1733, 0.859, 0.114, 0.8582, 0.1733, 0.859, 0.1733, 0.9095, 0.1147, 0.9059, 0.2319, 0.836, 0.2319, 0.8971, 0.1839, 0.8971, 0.1128, 0.8029, 0.114, 0.8582, 0.06236, 0.8572, 0.4518, 0.8858, 0.4519, 0.8917, 0.4462, 0.891, 0.1839, 0.833, 0.1839, 0.8971, 0.146, 0.8971, 0.4887, 0.8967, 0.4888, 0.8967, 0.4941, 0.8967, 0.4887, 0.8967, 0.4838, 0.8967, 0.4842, 0.8967, 0.4838, 0.8967, 0.4766, 0.8967, 0.4766, 0.8967, 0.4888, 0.8967, 0.4889, 0.8967, 0.4941, 0.8967, 0.4888, 0.8967, 0.4842, 0.8967, 0.4847, 0.8967, 0.4842, 0.8967, 0.4766, 0.8967, 0.4766, 0.8967, 0.4766, 0.8805, 0.4766, 0.8853, 0.4766, 0.8854, 0.4766, 0.8805, 0.4766, 0.8852, 0.4766, 0.8853, 0.4348, 0.8789, 0.4348, 0.8856, 0.4348, 0.8855, 0.4766, 0.8853, 0.4766, 0.8896, 0.4766, 0.8899, 0.4766, 0.8852, 0.4766, 0.8891, 0.4766, 0.8896, 0.4348, 0.8856, 0.4348, 0.891, 0.4348, 0.8909, 0.8267, 0.1971, 0.8267, 0.141, 0.1733, 0.141, 0.8267, 0.141, 0.8267, 0.09048, 0.1733, 0.09048, 0.7681, 0.164, 0.7681, 0.1029, 0.2319, 0.1029, 0.5524, 0.8102, 0.5524, 0.8102, 0.4941, 0.8102, 0.5524, 0.8102, 0.5524, 0.8102, 0.4941, 0.8102, 0.5699, 0.8264, 0.5699, 0.8215, 0.5699, 0.8215, 0.5699, 0.8215, 0.5699, 0.8215, 0.5699, 0.817, 0.5699, 0.817, 0.5627, 0.8102, 0.5627, 0.8102, 0.5627, 0.8102, 0.5578, 0.8102, 0.5578, 0.8102, 0.5578, 0.8102, 0.5524, 0.8102, 0.5524, 0.8102, 0.1733, 0.1971, 0.1733, 0.141, 0.8267, 0.141, 0.1733, 0.141, 0.1733, 0.09048, 0.8267, 0.09048, 0.2319, 0.164, 0.2319, 0.1029, 0.7681, 0.1029, 0.4941, 0.8102, 0.4941, 0.8102, 0.5524, 0.8102, 0.4941, 0.8102, 0.4941, 0.8102, 0.5524, 0.8102, 0.4766, 0.8264, 0.4766, 0.8215, 0.4766, 0.8215, 0.4766, 0.8215, 0.4766, 0.8215, 0.4766, 0.817, 0.4766, 0.817, 0.4838, 0.8102, 0.4838, 0.8102, 0.4838, 0.8102, 0.4887, 0.8102, 0.4887, 0.8102, 0.4887, 0.8102, 0.4941, 0.8102, 0.4941, 0.8102, 0.1733, 0.1971, 0.1128, 0.1971, 0.1128, 0.8029, 0.1128, 0.1971, 0.05824, 0.1971, 0.05824, 0.8029, 0.4449, 0.8032, 0.4465, 0.81, 0.4465, 0.8721, 0.4766, 0.8264, 0.4766, 0.8264, 0.4766, 0.8805, 0.4766, 0.8264, 0.4766, 0.8264, 0.4766, 0.8805, 0.1733, 0.8029, 0.1128, 0.8029, 0.1128, 0.1971, 0.1128, 0.8029, 0.05824, 0.8029, 0.05824, 0.1971, 0.4449, 0.8789, 0.4348, 0.8789, 0.4348, 0.8032, 0.4766, 0.8805, 0.4766, 0.8805, 0.4766, 0.8264, 0.4766, 0.8805, 0.4766, 0.8805, 0.4766, 0.8264, 0.4941, 0.8967, 0.4887, 0.8967, 0.4887, 0.8967, 0.4887, 0.8967, 0.4838, 0.8967, 0.4838, 0.8967, 0.4838, 0.8967, 0.4766, 0.8899, 0.4766, 0.8899, 0.4766, 0.8899, 0.4766, 0.8899, 0.4766, 0.8854, 0.4766, 0.8854, 0.4766, 0.8805, 0.4766, 0.8805, 0.1733, 0.8029, 0.1733, 0.859, 0.8267, 0.859, 0.1733, 0.859, 0.1733, 0.9095, 0.8267, 0.9095, 0.2319, 0.836, 0.2319, 0.8971, 0.7681, 0.8971, 0.4941, 0.8967, 0.4941, 0.8967, 0.5524, 0.8967, 0.4941, 0.8967, 0.4941, 0.8967, 0.5524, 0.8967, 0.8267, 0.8029, 0.8267, 0.859, 0.1733, 0.859, 0.8267, 0.859, 0.8267, 0.9095, 0.1733, 0.9095, 0.7681, 0.836, 0.7681, 0.8971, 0.2319, 0.8971, 0.5524, 0.8967, 0.5524, 0.8967, 0.4941, 0.8967, 0.5524, 0.8967, 0.5524, 0.8967, 0.4941, 0.8967, 0.5699, 0.8805, 0.5699, 0.8854, 0.5699, 0.8854, 0.5699, 0.8854, 0.5699, 0.8854, 0.5699, 0.8899, 0.5699, 0.8899, 0.5627, 0.8967, 0.5627, 0.8967, 0.5627, 0.8967, 0.5578, 0.8967, 0.5578, 0.8967, 0.5578, 0.8967, 0.5524, 0.8967, 0.5524, 0.8967, 0.8267, 0.8029, 0.8872, 0.8029, 0.8872, 0.1971, 0.8872, 0.8029, 0.9418, 0.8029, 0.9418, 0.1971, 0.5551, 0.8789, 0.5652, 0.8789, 0.5652, 0.8032, 0.5699, 0.8805, 0.5699, 0.8805, 0.5699, 0.8264, 0.5699, 0.8805, 0.5699, 0.8805, 0.5699, 0.8264, 0.8267, 0.1971, 0.8872, 0.1971, 0.8872, 0.8029, 0.8872, 0.1971, 0.9418, 0.1971, 0.9418, 0.8029, 0.5551, 0.8032, 0.5652, 0.8032, 0.5652, 0.8789, 0.5699, 0.8264, 0.5699, 0.8264, 0.5699, 0.8805, 0.5699, 0.8264, 0.5699, 0.8264, 0.5699, 0.8805, 0.1733, 0.8029, 0.8267, 0.8029, 0.8267, 0.1971])
me_cube_002.materials.append(mat_base)
me_cube_002.use_remesh_fix_poles = True
me_cube_002.use_remesh_preserve_attributes = False
me_cube_002.update()

# ---- objects
ob_cube_001 = bpy.data.objects.new('Cube.001', me_cube_002)

# ---- transforms, parenting, visibility, modifiers, constraints
ob_cube_001.location = (0.0, 0.0, 0.0)
_m = ob_cube_001.modifiers.new('Auto Smooth', 'NODES')
_m.node_group = ng_auto_smooth
_gi = [s.identifier for s in ng_auto_smooth.interface.items_tree if s.item_type == 'SOCKET' and s.in_out == 'INPUT']
_m[_gi[1]] = 0.5236  # Angle

# ---- collection membership
col_collection.objects.link(ob_cube_001)

# ---- scene / render settings (as saved in the file)
scene.frame_start = 1; scene.frame_end = 250; scene.frame_set(1)
scene.render.engine = 'BLENDER_EEVEE_NEXT'
scene.cycles.use_denoising = False
scene.cycles.samples = 128
scene.cycles.sampling_pattern = 'TABULATED_SOBOL'
scene.cycles.use_adaptive_sampling = False
scene.cycles.use_light_tree = False
scene.view_settings.view_transform = 'Filmic'
bpy.context.view_layer.update()

# ---- added for rendering (the .blend has no active camera and no usable light): camera, sun
cam_auto = bpy.data.cameras.new('AutoCamera')
cam_auto.lens = 50.0
cam_auto.sensor_width = 36.0
cam_auto.clip_end = 1000.0
ob_auto_camera = bpy.data.objects.new('AutoCamera', cam_auto)
scene.collection.objects.link(ob_auto_camera)
ob_auto_camera.location = (4.1748, -5.00976, 3.33984)
ob_auto_camera.rotation_euler = (1.09748, -7.21219e-08, 0.694738)
scene.camera = ob_auto_camera
light_auto_sun = bpy.data.lights.new('AutoSun', 'SUN')
light_auto_sun.energy = 3.0
light_auto_sun.angle = 0.0523599
ob_auto_sun = bpy.data.objects.new('AutoSun', light_auto_sun)
scene.collection.objects.link(ob_auto_sun)
ob_auto_sun.rotation_euler = (0.872665, 0.174533, 0.523599)
bpy.context.view_layer.update()
